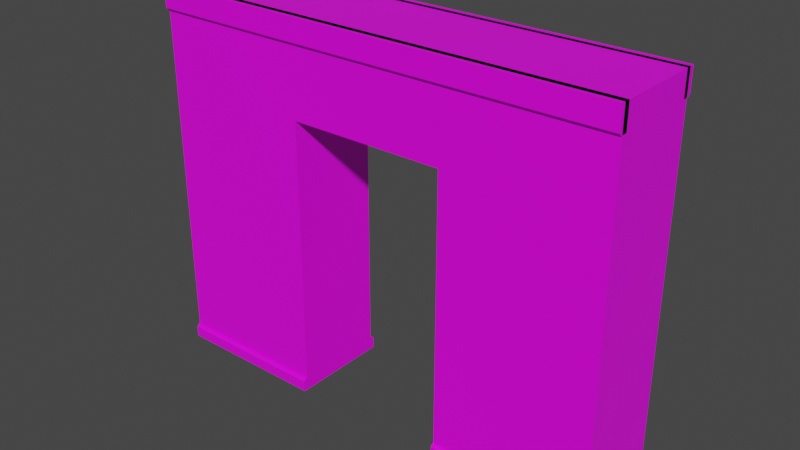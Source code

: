 # Source: Wall_Door.blend  (saved by Blender 3.2.14; exported with 4.5.12 LTS)
import bpy
from mathutils import Matrix  # noqa: F401  (used for matrix-valued properties, if any)

bpy.ops.wm.read_factory_settings(use_empty=True)
scene = bpy.context.scene
scene.name = 'Scene'

# ---- collections
col_collection = bpy.data.collections.new('Collection'); scene.collection.children.link(col_collection)

# ---- images (referenced by path relative to the original .blend; pixels are not part of the script)
import os
ASSET_DIR = os.environ.get("B2B_ASSET_DIR", "")  # directory of the original .blend (textures are referenced by path, not embedded)
HERE = os.path.dirname(os.path.abspath(__file__))  # packed textures are extracted next to this script under _unpacked/

def load_image(name, relpath, width, height, colorspace="sRGB"):
    """Load a texture the original file referenced (path relative to the .blend, or extracted next to this script)."""
    p = next((c for c in (os.path.join(HERE, relpath), os.path.join(ASSET_DIR, relpath)) if relpath and os.path.exists(c)), "")
    if p:
        img = bpy.data.images.load(p, check_existing=True)
        img.name = name
    else:  # same state as the original file: an image datablock whose file is absent (Cycles renders it pink)
        img = bpy.data.images.new(name, width, height)
        img.source = "FILE"
        img.filepath = "//" + (relpath or name)
    img.colorspace_settings.name = colorspace
    return img
img_simplecolorpalette_png_001 = load_image('SimpleColorPalette.png.001', 'SimpleColorPalette.png', 1024, 1024, 'sRGB')

# ---- materials (node trees are filled in below, after node groups)
mat_material_001 = bpy.data.materials.new('Material.001')
mat_material_001.alpha_threshold = 0.0
mat_material_001.use_transparent_shadow = False
mat_material_001.line_color = (0.0, 0.0, 0.0, 1.0)

# ---- material node trees
mat_material_001.use_nodes = True; mat_material_001.node_tree.nodes.clear()
_N = mat_material_001.node_tree.nodes; _L = mat_material_001.node_tree.links
n0 = _N.new('ShaderNodeOutputMaterial'); n0.name = 'Material Output'; n0.location = (300, 300)
n1 = _N.new('ShaderNodeBsdfPrincipled'); n1.name = 'Principled BSDF'; n1.location = (10, 300)
n1.distribution = 'GGX'
n1.subsurface_method = 'BURLEY'
n1.inputs[2].default_value = 0.4
n1.inputs[3].default_value = 1.45
n1.inputs[27].default_value = (0.0, 0.0, 0.0, 1.0)
n1.inputs[28].default_value = 1.0
n2 = _N.new('ShaderNodeTexImage'); n2.name = 'Image Texture'; n2.location = (-280, 280)
n2.image = img_simplecolorpalette_png_001
n2.interpolation = 'Closest'
_L.new(n1.outputs[0], n0.inputs[0])
_L.new(n2.outputs[0], n1.inputs[0])
n0.is_active_output = True

# ---- world
world_world = bpy.data.worlds.new('World'); scene.world = world_world
world_world.use_nodes = True; world_world.node_tree.nodes.clear()
_N = world_world.node_tree.nodes; _L = world_world.node_tree.links
n0 = _N.new('ShaderNodeOutputWorld'); n0.name = 'World Output'; n0.location = (300, 300)
n1 = _N.new('ShaderNodeBackground'); n1.name = 'Background'; n1.location = (10, 300)
n1.inputs[0].default_value = (0.05088, 0.05088, 0.05088, 1.0)
_L.new(n1.outputs[0], n0.inputs[0])
n0.is_active_output = True
world_world.color = (0.05088, 0.05088, 0.05088)
world_world.use_sun_shadow = False
world_world.sun_shadow_jitter_overblur = 0.0

# ---- meshes
me_cube = bpy.data.meshes.new('Cube')
me_cube.from_pydata([(2.5, 0.5, 4.0), (2.5, 0.5, 0.0), (2.5, -0.5, 4.0), (2.5, -0.5, 0.0), (-2.5, 0.5, 4.0), (-2.5, 0.5, 0.0), (-2.5, -0.5, 4.0), (-2.5, -0.5, 0.0), (0.8333, 0.5, 0.0), (-0.8333, 0.5, 0.0), (0.8333, -0.5, 4.0), (-0.8333, -0.5, 4.0), (-0.8333, -0.5, 0.0), (0.8333, -0.5, 0.0), (-0.8333, 0.5, 4.0), (0.8333, 0.5, 4.0), (2.5, 0.5, 3.0), (-2.5, -0.5, 3.0), (2.5, -0.5, 3.0), (-2.5, 0.5, 3.0), (-0.8333, 0.5, 3.0), (0.8333, 0.5, 3.0), (0.8333, -0.5, 3.0), (-0.8333, -0.5, 3.0)], [], [(14, 4, 6, 11), (23, 11, 6, 17), (17, 6, 4, 19), (8, 1, 3, 13), (16, 0, 2, 18), (21, 15, 0, 16), (19, 4, 14, 20), (20, 14, 15, 21), (5, 9, 12, 7), (18, 2, 10, 22), (22, 10, 11, 23), (0, 15, 10, 2), (15, 14, 11, 10), (22, 23, 20, 21), (3, 18, 22, 13), (13, 22, 21, 8), (5, 19, 20, 9), (8, 21, 16, 1), (1, 16, 18, 3), (7, 17, 19, 5), (12, 23, 17, 7), (23, 12, 9, 20)])
_uv = me_cube.uv_layers.new(name='UVMap')
_uv.uv.foreach_set('vector', [0.3326, 0.5998, -0.0001175, 0.5998, -0.0001175, 0.4002, 0.3326, 0.4002, 0.6667, 0.5, 0.6667, 1.0, 1.0, 1.0, 1.0, 0.5, 0.3784, 0.7509, 0.3784, 0.9998, 0.6216, 0.9998, 0.6216, 0.7509, 0.6654, 0.5998, 0.9981, 0.5998, 0.9981, 0.4002, 0.6654, 0.4002, 0.6216, 0.7509, 0.6216, 0.9998, 0.3784, 0.9998, 0.3784, 0.7509, 0.3333, 0.5, 0.3333, 1.0, 0.0, 1.0, 0.0, 0.5, 1.0, 0.5, 1.0, 1.0, 0.6667, 1.0, 0.6667, 0.5, 0.6667, 0.5, 0.6667, 1.0, 0.3333, 1.0, 0.3333, 0.5, -0.0001175, 0.5998, 0.3326, 0.5998, 0.3326, 0.4002, -0.0001175, 0.4002, 0.0, 0.5, 0.0, 1.0, 0.3333, 1.0, 0.3333, 0.5, 0.3333, 0.5, 0.3333, 1.0, 0.6667, 1.0, 0.6667, 0.5, 0.9981, 0.5998, 0.6654, 0.5998, 0.6654, 0.4002, 0.9981, 0.4002, 0.6654, 0.5998, 0.3326, 0.5998, 0.3326, 0.4002, 0.6654, 0.4002, 0.6654, 0.4002, 0.3326, 0.4002, 0.3326, 0.5998, 0.6654, 0.5998, 0.0, -7.451e-09, 0.0, 0.5, 0.3333, 0.5, 0.3333, -7.451e-09, 0.3784, 0.003968, 0.3784, 0.7509, 0.6216, 0.7509, 0.6216, 0.003968, 1.0, -7.451e-09, 1.0, 0.5, 0.6667, 0.5, 0.6667, -7.451e-09, 0.3333, -7.451e-09, 0.3333, 0.5, 0.0, 0.5, 0.0, -7.451e-09, 0.6216, 0.003968, 0.6216, 0.7509, 0.3784, 0.7509, 0.3784, 0.003968, 0.3784, 0.003968, 0.3784, 0.7509, 0.6216, 0.7509, 0.6216, 0.003968, 0.6667, -7.451e-09, 0.6667, 0.5, 1.0, 0.5, 1.0, -7.451e-09, 0.3784, 0.7509, 0.3784, 0.003968, 0.6216, 0.003968, 0.6216, 0.7509])
me_cube.materials.append(mat_material_001)
me_cube.use_remesh_preserve_volume = False
me_cube.use_remesh_preserve_attributes = False
me_cube.use_mirror_vertex_groups = False
me_cube.update()
me_cube_001 = bpy.data.meshes.new('Cube.001')
me_cube_001.from_pydata([(2.5, 0.55, 0.0), (2.5, 0.45, 0.14), (2.5, 0.45, 0.0), (-2.5, 0.55, 0.0), (-2.5, 0.45, 0.14), (-2.5, 0.45, 0.0), (2.5, 0.55, 0.115), (2.5, 0.525, 0.14), (-2.5, 0.525, 0.14), (-2.5, 0.55, 0.115), (0.8342, 0.55, 0.0), (-0.8342, 0.55, 0.0), (0.8342, 0.45, 0.14), (-0.8342, 0.45, 0.14), (-0.8342, 0.45, 0.0), (0.8342, 0.45, 0.0), (-0.8342, 0.525, 0.14), (0.8342, 0.525, 0.14), (0.8342, 0.55, 0.115), (-0.8342, 0.55, 0.115), (-2.5, -0.54, 0.0), (-2.5, -0.44, 0.14), (-2.5, -0.44, 0.0), (2.5, -0.54, 0.0), (2.5, -0.44, 0.14), (2.5, -0.44, 0.0), (-2.5, -0.54, 0.115), (-2.5, -0.515, 0.14), (2.5, -0.515, 0.14), (2.5, -0.54, 0.115), (-0.8342, -0.54, 0.0), (0.8342, -0.54, 0.0), (-0.8342, -0.44, 0.14), (0.8342, -0.44, 0.14), (0.8342, -0.44, 0.0), (-0.8342, -0.44, 0.0), (0.8342, -0.515, 0.14), (-0.8342, -0.515, 0.14), (-0.8342, -0.54, 0.115), (0.8342, -0.54, 0.115)], [], [(5, 4, 8, 9, 3), (14, 13, 4, 5), (10, 0, 2, 15), (16, 8, 4, 13), (0, 6, 7, 1, 2), (17, 7, 6, 18), (10, 18, 6, 0), (3, 9, 19, 11), (8, 16, 19, 9), (7, 17, 12, 1), (3, 11, 14, 5), (2, 1, 12, 15), (10, 15, 12, 17, 18), (11, 19, 16, 13, 14), (25, 24, 28, 29, 23), (34, 33, 24, 25), (30, 20, 22, 35), (36, 28, 24, 33), (20, 26, 27, 21, 22), (37, 27, 26, 38), (30, 38, 26, 20), (23, 29, 39, 31), (28, 36, 39, 29), (27, 37, 32, 21), (23, 31, 34, 25), (22, 21, 32, 35), (30, 35, 32, 37, 38), (31, 39, 36, 33, 34)])
_uv = me_cube_001.uv_layers.new(name='UVMap')
_uv.uv.foreach_set('vector', [0.875, 0.6601, 0.875, 0.6601, 0.875, 0.6601, 0.875, 0.6601, 0.875, 0.6601, 0.875, 0.6601, 0.875, 0.6601, 0.875, 0.6601, 0.875, 0.6601, 0.875, 0.6601, 0.875, 0.6601, 0.875, 0.6601, 0.875, 0.6601, 0.875, 0.6601, 0.875, 0.6601, 0.875, 0.6601, 0.875, 0.6601, 0.875, 0.6601, 0.875, 0.6601, 0.875, 0.6601, 0.875, 0.6601, 0.875, 0.6601, 0.875, 0.6601, 0.875, 0.6601, 0.875, 0.6601, 0.875, 0.6601, 0.875, 0.6601, 0.875, 0.6601, 0.875, 0.6601, 0.875, 0.6601, 0.875, 0.6601, 0.875, 0.6601, 0.875, 0.6601, 0.875, 0.6601, 0.875, 0.6601, 0.875, 0.6601, 0.875, 0.6601, 0.875, 0.6601, 0.875, 0.6601, 0.875, 0.6601, 0.875, 0.6601, 0.875, 0.6601, 0.875, 0.6601, 0.875, 0.6601, 0.875, 0.6601, 0.875, 0.6601, 0.875, 0.6601, 0.875, 0.6601, 0.875, 0.6601, 0.875, 0.6601, 0.875, 0.6601, 0.875, 0.6601, 0.875, 0.6601, 0.875, 0.6601, 0.875, 0.6601, 0.875, 0.6601, 0.875, 0.6601, 0.875, 0.6601, 0.875, 0.6601, 0.875, 0.6601, 0.875, 0.6601, 0.875, 0.6601, 0.875, 0.6601, 0.875, 0.6601, 0.875, 0.6601, 0.875, 0.6601, 0.875, 0.6601, 0.875, 0.6601, 0.875, 0.6601, 0.875, 0.6601, 0.875, 0.6601, 0.875, 0.6601, 0.875, 0.6601, 0.875, 0.6601, 0.875, 0.6601, 0.875, 0.6601, 0.875, 0.6601, 0.875, 0.6601, 0.875, 0.6601, 0.875, 0.6601, 0.875, 0.6601, 0.875, 0.6601, 0.875, 0.6601, 0.875, 0.6601, 0.875, 0.6601, 0.875, 0.6601, 0.875, 0.6601, 0.875, 0.6601, 0.875, 0.6601, 0.875, 0.6601, 0.875, 0.6601, 0.875, 0.6601, 0.875, 0.6601, 0.875, 0.6601, 0.875, 0.6601, 0.875, 0.6601, 0.875, 0.6601, 0.875, 0.6601, 0.875, 0.6601, 0.875, 0.6601, 0.875, 0.6601, 0.875, 0.6601, 0.875, 0.6601, 0.875, 0.6601, 0.875, 0.6601, 0.875, 0.6601, 0.875, 0.6601, 0.875, 0.6601, 0.875, 0.6601, 0.875, 0.6601, 0.875, 0.6601, 0.875, 0.6601, 0.875, 0.6601, 0.875, 0.6601, 0.875, 0.6601, 0.875, 0.6601, 0.875, 0.6601, 0.875, 0.6601, 0.875, 0.6601, 0.875, 0.6601])
me_cube_001.materials.append(mat_material_001)
me_cube_001.use_remesh_preserve_volume = False
me_cube_001.use_remesh_preserve_attributes = False
me_cube_001.use_mirror_vertex_groups = False
me_cube_001.update()
me_cube_002 = bpy.data.meshes.new('Cube.002')
me_cube_002.from_pydata([(2.5, 0.55, 4.0), (2.5, 0.45, 4.0), (2.5, 0.45, 3.74), (-2.5, 0.55, 4.0), (-2.5, 0.45, 4.0), (-2.5, 0.45, 3.74), (2.5, 0.525, 3.74), (2.5, 0.55, 3.765), (-2.5, 0.55, 3.765), (-2.5, 0.525, 3.74), (-2.5, -0.54, 4.0), (-2.5, -0.44, 4.0), (-2.5, -0.44, 3.74), (2.5, -0.54, 4.0), (2.5, -0.44, 4.0), (2.5, -0.44, 3.74), (-2.5, -0.515, 3.74), (-2.5, -0.54, 3.765), (2.5, -0.54, 3.765), (2.5, -0.515, 3.74)], [], [(0, 3, 4, 1), (2, 1, 4, 5), (5, 4, 3, 8, 9), (9, 6, 2, 5), (6, 7, 0, 1, 2), (6, 9, 8, 7), (8, 3, 0, 7), (10, 13, 14, 11), (12, 11, 14, 15), (15, 14, 13, 18, 19), (19, 16, 12, 15), (16, 17, 10, 11, 12), (16, 19, 18, 17), (18, 13, 10, 17)])
_uv = me_cube_002.uv_layers.new(name='UVMap')
_uv.uv.foreach_set('vector', [0.875, 0.6601, 0.875, 0.6601, 0.875, 0.6601, 0.875, 0.6601, 0.875, 0.6601, 0.875, 0.6601, 0.875, 0.6601, 0.875, 0.6601, 0.875, 0.6601, 0.875, 0.6601, 0.875, 0.6601, 0.875, 0.6601, 0.875, 0.6601, 0.875, 0.6601, 0.875, 0.6601, 0.875, 0.6601, 0.875, 0.6601, 0.875, 0.6601, 0.875, 0.6601, 0.875, 0.6601, 0.875, 0.6601, 0.875, 0.6601, 0.875, 0.6601, 0.875, 0.6601, 0.875, 0.6601, 0.875, 0.6601, 0.875, 0.6601, 0.875, 0.6601, 0.875, 0.6601, 0.875, 0.6601, 0.875, 0.6601, 0.875, 0.6601, 0.875, 0.6601, 0.875, 0.6601, 0.875, 0.6601, 0.875, 0.6601, 0.875, 0.6601, 0.875, 0.6601, 0.875, 0.6601, 0.875, 0.6601, 0.875, 0.6601, 0.875, 0.6601, 0.875, 0.6601, 0.875, 0.6601, 0.875, 0.6601, 0.875, 0.6601, 0.875, 0.6601, 0.875, 0.6601, 0.875, 0.6601, 0.875, 0.6601, 0.875, 0.6601, 0.875, 0.6601, 0.875, 0.6601, 0.875, 0.6601, 0.875, 0.6601, 0.875, 0.6601, 0.875, 0.6601, 0.875, 0.6601, 0.875, 0.6601, 0.875, 0.6601])
me_cube_002.materials.append(mat_material_001)
me_cube_002.use_remesh_preserve_volume = False
me_cube_002.use_remesh_preserve_attributes = False
me_cube_002.use_mirror_vertex_groups = False
me_cube_002.update()

# ---- objects
ob_cube = bpy.data.objects.new('Cube', me_cube)
ob_cube_001 = bpy.data.objects.new('Cube.001', me_cube_001)
ob_cube_002 = bpy.data.objects.new('Cube.002', me_cube_002)

# ---- transforms, parenting, visibility, modifiers, constraints
ob_cube.location = (0.0, 0.0, 0.0)
ob_cube.lock_rotations_4d = False
ob_cube.empty_display_type = 'ARROWS'
ob_cube.lineart.crease_threshold = 0.0
ob_cube_001.location = (0.0, 0.0, 0.0)
ob_cube_001.lock_rotations_4d = False
ob_cube_001.empty_display_type = 'ARROWS'
ob_cube_001.lineart.crease_threshold = 0.0
ob_cube_002.location = (0.0, 0.0, 0.0)
ob_cube_002.lock_rotations_4d = False
ob_cube_002.empty_display_type = 'ARROWS'
ob_cube_002.lineart.crease_threshold = 0.0

# ---- collection membership
col_collection.objects.link(ob_cube)
col_collection.objects.link(ob_cube_001)
col_collection.objects.link(ob_cube_002)

# ---- scene / render settings (as saved in the file)
scene.frame_start = 1; scene.frame_end = 250; scene.frame_set(1)
scene.render.engine = 'BLENDER_EEVEE_NEXT'
scene.cycles.use_denoising = False
scene.cycles.samples = 128
scene.cycles.sampling_pattern = 'TABULATED_SOBOL'
scene.cycles.use_adaptive_sampling = False
scene.cycles.use_light_tree = False
scene.view_settings.view_transform = 'Filmic'
bpy.context.view_layer.update()

# ---- added for rendering (the .blend has no active camera and no usable light): camera, sun
cam_auto = bpy.data.cameras.new('AutoCamera')
cam_auto.lens = 50.0
cam_auto.sensor_width = 36.0
cam_auto.clip_end = 1000.0
ob_auto_camera = bpy.data.objects.new('AutoCamera', cam_auto)
scene.collection.objects.link(ob_auto_camera)
ob_auto_camera.location = (6.00955, -7.20646, 6.80764)
ob_auto_camera.rotation_euler = (1.09748, -7.21219e-08, 0.694738)
scene.camera = ob_auto_camera
light_auto_sun = bpy.data.lights.new('AutoSun', 'SUN')
light_auto_sun.energy = 3.0
light_auto_sun.angle = 0.0523599
ob_auto_sun = bpy.data.objects.new('AutoSun', light_auto_sun)
scene.collection.objects.link(ob_auto_sun)
ob_auto_sun.rotation_euler = (0.872665, 0.174533, 0.523599)
bpy.context.view_layer.update()
